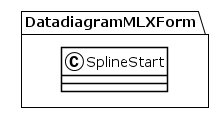

The diagram above was rendered by PlantUML. Its source (embedded in the PNG):
@startuml
!theme plain
package DatadiagramMLXForm {
class SplineStart {
}
}
@enduml